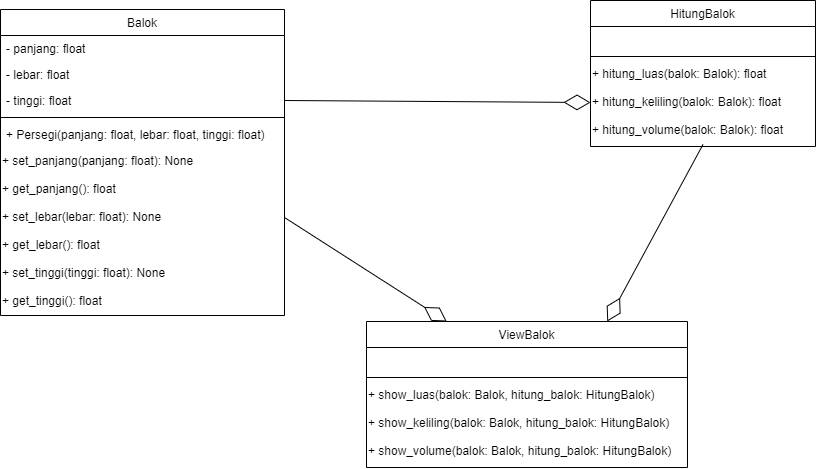

The diagram above was exported from draw.io. Its source (the exported page's mxGraphModel, read from the mxfile embedded in the PNG):
<mxGraphModel dx="1021" dy="529" grid="0" gridSize="10" guides="1" tooltips="1" connect="1" arrows="1" fold="1" page="0" pageScale="1" pageWidth="827" pageHeight="1169" math="0" shadow="0">
  <root>
    <mxCell id="WIyWlLk6GJQsqaUBKTNV-0" />
    <mxCell id="WIyWlLk6GJQsqaUBKTNV-1" parent="WIyWlLk6GJQsqaUBKTNV-0" />
    <mxCell id="zkfFHV4jXpPFQw0GAbJ--0" value="Balok" style="swimlane;fontStyle=0;align=center;verticalAlign=top;childLayout=stackLayout;horizontal=1;startSize=26;horizontalStack=0;resizeParent=1;resizeLast=0;collapsible=1;marginBottom=0;rounded=0;shadow=0;strokeWidth=1;" parent="WIyWlLk6GJQsqaUBKTNV-1" vertex="1">
      <mxGeometry x="105" y="64" width="284" height="306" as="geometry">
        <mxRectangle x="230" y="140" width="160" height="26" as="alternateBounds" />
      </mxGeometry>
    </mxCell>
    <mxCell id="zkfFHV4jXpPFQw0GAbJ--1" value="- panjang: float" style="text;align=left;verticalAlign=top;spacingLeft=4;spacingRight=4;overflow=hidden;rotatable=0;points=[[0,0.5],[1,0.5]];portConstraint=eastwest;" parent="zkfFHV4jXpPFQw0GAbJ--0" vertex="1">
      <mxGeometry y="26" width="284" height="26" as="geometry" />
    </mxCell>
    <mxCell id="zkfFHV4jXpPFQw0GAbJ--2" value="- lebar: float    " style="text;align=left;verticalAlign=top;spacingLeft=4;spacingRight=4;overflow=hidden;rotatable=0;points=[[0,0.5],[1,0.5]];portConstraint=eastwest;rounded=0;shadow=0;html=0;" parent="zkfFHV4jXpPFQw0GAbJ--0" vertex="1">
      <mxGeometry y="52" width="284" height="26" as="geometry" />
    </mxCell>
    <mxCell id="zkfFHV4jXpPFQw0GAbJ--3" value="- tinggi: float" style="text;align=left;verticalAlign=top;spacingLeft=4;spacingRight=4;overflow=hidden;rotatable=0;points=[[0,0.5],[1,0.5]];portConstraint=eastwest;rounded=0;shadow=0;html=0;" parent="zkfFHV4jXpPFQw0GAbJ--0" vertex="1">
      <mxGeometry y="78" width="284" height="26" as="geometry" />
    </mxCell>
    <mxCell id="zkfFHV4jXpPFQw0GAbJ--4" value="" style="line;html=1;strokeWidth=1;align=left;verticalAlign=middle;spacingTop=-1;spacingLeft=3;spacingRight=3;rotatable=0;labelPosition=right;points=[];portConstraint=eastwest;" parent="zkfFHV4jXpPFQw0GAbJ--0" vertex="1">
      <mxGeometry y="104" width="284" height="8" as="geometry" />
    </mxCell>
    <mxCell id="zkfFHV4jXpPFQw0GAbJ--5" value="+ Persegi(panjang: float, lebar: float, tinggi: float)" style="text;align=left;verticalAlign=top;spacingLeft=4;spacingRight=4;overflow=hidden;rotatable=0;points=[[0,0.5],[1,0.5]];portConstraint=eastwest;" parent="zkfFHV4jXpPFQw0GAbJ--0" vertex="1">
      <mxGeometry y="112" width="284" height="26" as="geometry" />
    </mxCell>
    <mxCell id="ErmD7DxY19uCz3pVYrKO-0" value="+ set_panjang(panjang: float): None" style="text;whiteSpace=wrap;html=1;" vertex="1" parent="zkfFHV4jXpPFQw0GAbJ--0">
      <mxGeometry y="138" width="284" height="28" as="geometry" />
    </mxCell>
    <mxCell id="ErmD7DxY19uCz3pVYrKO-1" value="+ get_panjang(): float" style="text;whiteSpace=wrap;html=1;" vertex="1" parent="zkfFHV4jXpPFQw0GAbJ--0">
      <mxGeometry y="166" width="284" height="28" as="geometry" />
    </mxCell>
    <mxCell id="ErmD7DxY19uCz3pVYrKO-2" value="+ set_lebar(lebar: float): None" style="text;whiteSpace=wrap;html=1;" vertex="1" parent="zkfFHV4jXpPFQw0GAbJ--0">
      <mxGeometry y="194" width="284" height="28" as="geometry" />
    </mxCell>
    <mxCell id="ErmD7DxY19uCz3pVYrKO-3" value="+ get_lebar(): float" style="text;whiteSpace=wrap;html=1;" vertex="1" parent="zkfFHV4jXpPFQw0GAbJ--0">
      <mxGeometry y="222" width="284" height="28" as="geometry" />
    </mxCell>
    <mxCell id="ErmD7DxY19uCz3pVYrKO-4" value="+ set_tinggi(tinggi: float): None" style="text;whiteSpace=wrap;html=1;" vertex="1" parent="zkfFHV4jXpPFQw0GAbJ--0">
      <mxGeometry y="250" width="284" height="28" as="geometry" />
    </mxCell>
    <mxCell id="ErmD7DxY19uCz3pVYrKO-5" value="+ get_tinggi(): float" style="text;whiteSpace=wrap;html=1;" vertex="1" parent="zkfFHV4jXpPFQw0GAbJ--0">
      <mxGeometry y="278" width="284" height="28" as="geometry" />
    </mxCell>
    <mxCell id="zkfFHV4jXpPFQw0GAbJ--17" value="HitungBalok" style="swimlane;fontStyle=0;align=center;verticalAlign=top;childLayout=stackLayout;horizontal=1;startSize=26;horizontalStack=0;resizeParent=1;resizeLast=0;collapsible=1;marginBottom=0;rounded=0;shadow=0;strokeWidth=1;" parent="WIyWlLk6GJQsqaUBKTNV-1" vertex="1">
      <mxGeometry x="695" y="55" width="225" height="146" as="geometry">
        <mxRectangle x="550" y="140" width="160" height="26" as="alternateBounds" />
      </mxGeometry>
    </mxCell>
    <mxCell id="zkfFHV4jXpPFQw0GAbJ--22" value=" " style="text;align=left;verticalAlign=top;spacingLeft=4;spacingRight=4;overflow=hidden;rotatable=0;points=[[0,0.5],[1,0.5]];portConstraint=eastwest;rounded=0;shadow=0;html=0;" parent="zkfFHV4jXpPFQw0GAbJ--17" vertex="1">
      <mxGeometry y="26" width="225" height="26" as="geometry" />
    </mxCell>
    <mxCell id="zkfFHV4jXpPFQw0GAbJ--23" value="" style="line;html=1;strokeWidth=1;align=left;verticalAlign=middle;spacingTop=-1;spacingLeft=3;spacingRight=3;rotatable=0;labelPosition=right;points=[];portConstraint=eastwest;" parent="zkfFHV4jXpPFQw0GAbJ--17" vertex="1">
      <mxGeometry y="52" width="225" height="8" as="geometry" />
    </mxCell>
    <mxCell id="ErmD7DxY19uCz3pVYrKO-6" value="&lt;span style=&quot;color: rgb(0, 0, 0); font-family: Helvetica; font-size: 12px; font-style: normal; font-variant-ligatures: normal; font-variant-caps: normal; font-weight: 400; letter-spacing: normal; orphans: 2; text-align: left; text-indent: 0px; text-transform: none; widows: 2; word-spacing: 0px; -webkit-text-stroke-width: 0px; background-color: rgb(255, 255, 255); text-decoration-thickness: initial; text-decoration-style: initial; text-decoration-color: initial; float: none; display: inline !important;&quot;&gt;+ hitung_luas(balok: Balok): float&lt;/span&gt;" style="text;whiteSpace=wrap;html=1;" vertex="1" parent="zkfFHV4jXpPFQw0GAbJ--17">
      <mxGeometry y="60" width="225" height="28" as="geometry" />
    </mxCell>
    <mxCell id="ErmD7DxY19uCz3pVYrKO-7" value="&lt;span style=&quot;color: rgb(0, 0, 0); font-family: Helvetica; font-size: 12px; font-style: normal; font-variant-ligatures: normal; font-variant-caps: normal; font-weight: 400; letter-spacing: normal; orphans: 2; text-align: left; text-indent: 0px; text-transform: none; widows: 2; word-spacing: 0px; -webkit-text-stroke-width: 0px; background-color: rgb(255, 255, 255); text-decoration-thickness: initial; text-decoration-style: initial; text-decoration-color: initial; float: none; display: inline !important;&quot;&gt;+ hitung_keliling(balok: Balok): float&lt;/span&gt;" style="text;whiteSpace=wrap;html=1;" vertex="1" parent="zkfFHV4jXpPFQw0GAbJ--17">
      <mxGeometry y="88" width="225" height="28" as="geometry" />
    </mxCell>
    <mxCell id="ErmD7DxY19uCz3pVYrKO-8" value="&lt;span style=&quot;color: rgb(0, 0, 0); font-family: Helvetica; font-size: 12px; font-style: normal; font-variant-ligatures: normal; font-variant-caps: normal; font-weight: 400; letter-spacing: normal; orphans: 2; text-align: left; text-indent: 0px; text-transform: none; widows: 2; word-spacing: 0px; -webkit-text-stroke-width: 0px; background-color: rgb(255, 255, 255); text-decoration-thickness: initial; text-decoration-style: initial; text-decoration-color: initial; float: none; display: inline !important;&quot;&gt;+ hitung_volume(balok: Balok): float&lt;/span&gt;" style="text;whiteSpace=wrap;html=1;" vertex="1" parent="zkfFHV4jXpPFQw0GAbJ--17">
      <mxGeometry y="116" width="225" height="28" as="geometry" />
    </mxCell>
    <mxCell id="ErmD7DxY19uCz3pVYrKO-9" value="ViewBalok" style="swimlane;fontStyle=0;align=center;verticalAlign=top;childLayout=stackLayout;horizontal=1;startSize=26;horizontalStack=0;resizeParent=1;resizeLast=0;collapsible=1;marginBottom=0;rounded=0;shadow=0;strokeWidth=1;" vertex="1" parent="WIyWlLk6GJQsqaUBKTNV-1">
      <mxGeometry x="471" y="376" width="321" height="146" as="geometry">
        <mxRectangle x="550" y="140" width="160" height="26" as="alternateBounds" />
      </mxGeometry>
    </mxCell>
    <mxCell id="ErmD7DxY19uCz3pVYrKO-10" value=" " style="text;align=left;verticalAlign=top;spacingLeft=4;spacingRight=4;overflow=hidden;rotatable=0;points=[[0,0.5],[1,0.5]];portConstraint=eastwest;rounded=0;shadow=0;html=0;" vertex="1" parent="ErmD7DxY19uCz3pVYrKO-9">
      <mxGeometry y="26" width="321" height="26" as="geometry" />
    </mxCell>
    <mxCell id="ErmD7DxY19uCz3pVYrKO-11" value="" style="line;html=1;strokeWidth=1;align=left;verticalAlign=middle;spacingTop=-1;spacingLeft=3;spacingRight=3;rotatable=0;labelPosition=right;points=[];portConstraint=eastwest;" vertex="1" parent="ErmD7DxY19uCz3pVYrKO-9">
      <mxGeometry y="52" width="321" height="8" as="geometry" />
    </mxCell>
    <mxCell id="ErmD7DxY19uCz3pVYrKO-12" value="&lt;span style=&quot;color: rgb(0, 0, 0); font-family: Helvetica; font-size: 12px; font-style: normal; font-variant-ligatures: normal; font-variant-caps: normal; font-weight: 400; letter-spacing: normal; orphans: 2; text-align: left; text-indent: 0px; text-transform: none; widows: 2; word-spacing: 0px; -webkit-text-stroke-width: 0px; background-color: rgb(255, 255, 255); text-decoration-thickness: initial; text-decoration-style: initial; text-decoration-color: initial; float: none; display: inline !important;&quot;&gt;+ show_luas(balok: Balok, hitung_balok: HitungBalok)&lt;/span&gt;" style="text;whiteSpace=wrap;html=1;" vertex="1" parent="ErmD7DxY19uCz3pVYrKO-9">
      <mxGeometry y="60" width="321" height="28" as="geometry" />
    </mxCell>
    <mxCell id="ErmD7DxY19uCz3pVYrKO-13" value="&lt;span style=&quot;color: rgb(0, 0, 0); font-family: Helvetica; font-size: 12px; font-style: normal; font-variant-ligatures: normal; font-variant-caps: normal; font-weight: 400; letter-spacing: normal; orphans: 2; text-align: left; text-indent: 0px; text-transform: none; widows: 2; word-spacing: 0px; -webkit-text-stroke-width: 0px; background-color: rgb(255, 255, 255); text-decoration-thickness: initial; text-decoration-style: initial; text-decoration-color: initial; float: none; display: inline !important;&quot;&gt;+ show_keliling(balok: Balok, hitung_balok: HitungBalok)&lt;/span&gt;" style="text;whiteSpace=wrap;html=1;" vertex="1" parent="ErmD7DxY19uCz3pVYrKO-9">
      <mxGeometry y="88" width="321" height="28" as="geometry" />
    </mxCell>
    <mxCell id="ErmD7DxY19uCz3pVYrKO-14" value="&lt;span style=&quot;color: rgb(0, 0, 0); font-family: Helvetica; font-size: 12px; font-style: normal; font-variant-ligatures: normal; font-variant-caps: normal; font-weight: 400; letter-spacing: normal; orphans: 2; text-align: left; text-indent: 0px; text-transform: none; widows: 2; word-spacing: 0px; -webkit-text-stroke-width: 0px; background-color: rgb(255, 255, 255); text-decoration-thickness: initial; text-decoration-style: initial; text-decoration-color: initial; float: none; display: inline !important;&quot;&gt;+ show_volume(balok: Balok, hitung_balok: HitungBalok)&lt;/span&gt;" style="text;whiteSpace=wrap;html=1;" vertex="1" parent="ErmD7DxY19uCz3pVYrKO-9">
      <mxGeometry y="116" width="321" height="28" as="geometry" />
    </mxCell>
    <mxCell id="ErmD7DxY19uCz3pVYrKO-15" value="" style="endArrow=diamondThin;endFill=0;endSize=24;html=1;rounded=0;exitX=1;exitY=0.5;exitDx=0;exitDy=0;entryX=0;entryY=0.5;entryDx=0;entryDy=0;" edge="1" parent="WIyWlLk6GJQsqaUBKTNV-1" source="zkfFHV4jXpPFQw0GAbJ--3" target="ErmD7DxY19uCz3pVYrKO-7">
      <mxGeometry width="160" relative="1" as="geometry">
        <mxPoint x="419" y="287" as="sourcePoint" />
        <mxPoint x="579" y="287" as="targetPoint" />
      </mxGeometry>
    </mxCell>
    <mxCell id="ErmD7DxY19uCz3pVYrKO-16" value="" style="endArrow=diamondThin;endFill=0;endSize=24;html=1;rounded=0;exitX=1;exitY=0.5;exitDx=0;exitDy=0;entryX=0.25;entryY=0;entryDx=0;entryDy=0;" edge="1" parent="WIyWlLk6GJQsqaUBKTNV-1" source="ErmD7DxY19uCz3pVYrKO-2" target="ErmD7DxY19uCz3pVYrKO-9">
      <mxGeometry width="160" relative="1" as="geometry">
        <mxPoint x="399" y="165" as="sourcePoint" />
        <mxPoint x="705" y="167" as="targetPoint" />
      </mxGeometry>
    </mxCell>
    <mxCell id="ErmD7DxY19uCz3pVYrKO-17" value="" style="endArrow=diamondThin;endFill=0;endSize=24;html=1;rounded=0;exitX=0.5;exitY=1;exitDx=0;exitDy=0;entryX=0.75;entryY=0;entryDx=0;entryDy=0;" edge="1" parent="WIyWlLk6GJQsqaUBKTNV-1" source="ErmD7DxY19uCz3pVYrKO-8" target="ErmD7DxY19uCz3pVYrKO-9">
      <mxGeometry width="160" relative="1" as="geometry">
        <mxPoint x="399" y="282" as="sourcePoint" />
        <mxPoint x="618.25" y="371" as="targetPoint" />
      </mxGeometry>
    </mxCell>
  </root>
</mxGraphModel>